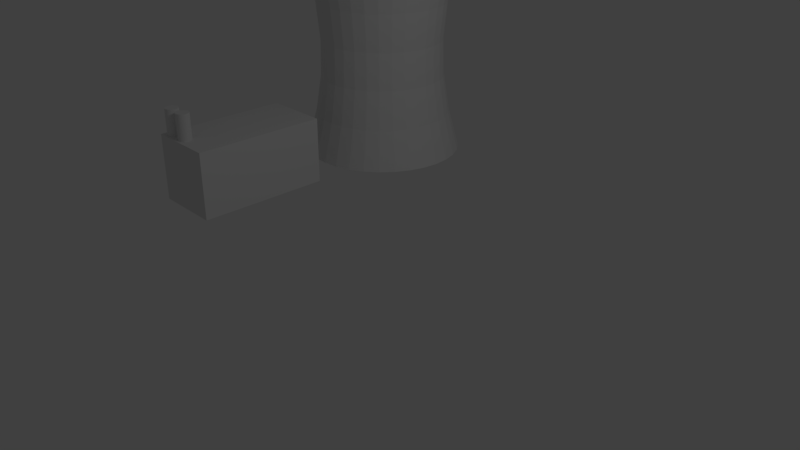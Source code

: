 # Source: nuke_reactor.blend  (saved by Blender 2.79.0; exported with 4.5.12 LTS)
import bpy
from mathutils import Matrix  # noqa: F401  (used for matrix-valued properties, if any)

bpy.ops.wm.read_factory_settings(use_empty=True)
scene = bpy.context.scene
scene.name = 'Scene'

# ---- collections
col_collection_1 = bpy.data.collections.new('Collection 1'); scene.collection.children.link(col_collection_1)

# ---- world
world_world = bpy.data.worlds.new('World'); scene.world = world_world
world_world.color = (0.05088, 0.05088, 0.05088)
world_world.use_sun_shadow = False
world_world.sun_shadow_jitter_overblur = 0.0
world_world.cycles.sampling_method = 'MANUAL'

# ---- cameras
cam_camera = bpy.data.cameras.new('Camera')
cam_camera.clip_end = 100.0
cam_camera.lens = 35.0
cam_camera.sensor_width = 32.0
cam_camera.sensor_height = 18.0
cam_camera.ortho_scale = 7.314
cam_camera.dof.focus_distance = 0.0
cam_camera.dof.aperture_fstop = 128.0

# ---- lights
light_lamp = bpy.data.lights.new('Lamp', 'POINT')
light_lamp.transmission_factor = 0.0
light_lamp.cutoff_distance = 30.0
light_lamp.energy = 100.0
light_lamp.shadow_buffer_clip_start = 1.001
light_lamp.shadow_soft_size = 0.1
light_lamp.shadow_maximum_resolution = 0.006
light_lamp.use_absolute_resolution = True

# ---- meshes
me_cube_000 = bpy.data.meshes.new('Cube.000')
me_cube_000.from_pydata([(-1.0, -1.0, -1.0), (-1.0, -1.0, 1.0), (-1.0, 1.0, -1.0), (-1.0, 1.0, 1.0), (1.0, -1.0, -1.0), (1.0, -1.0, 1.0), (1.0, 1.0, -1.0), (1.0, 1.0, 1.0)], [], [(0, 1, 3, 2), (2, 3, 7, 6), (6, 7, 5, 4), (4, 5, 1, 0), (2, 6, 4, 0), (7, 3, 1, 5)])
me_cube_000.use_remesh_preserve_volume = False
me_cube_000.use_remesh_preserve_attributes = False
me_cube_000.use_mirror_vertex_groups = False
me_cube_000.update()
me_cylinder_007 = bpy.data.meshes.new('Cylinder.007')
me_cylinder_007.from_pydata([(1.135e-07, 1.258, -1.243), (4.739e-07, 1.093, -0.624), (0.2454, 1.234, -1.243), (0.2132, 1.072, -0.624), (0.4814, 1.162, -1.243), (0.4182, 1.01, -0.624), (0.6989, 1.046, -1.243), (0.6071, 0.9085, -0.624), (0.8895, 0.8895, -1.243), (0.7726, 0.7726, -0.624), (1.046, 0.6989, -1.243), (0.9085, 0.6071, -0.624), (1.162, 0.4814, -1.243), (1.01, 0.4182, -0.624), (1.234, 0.2454, -1.243), (1.072, 0.2132, -0.624), (1.258, 1.136e-07, -1.243), (1.093, 8.693e-08, -0.624), (1.234, -0.2454, -1.243), (1.072, -0.2132, -0.624), (1.162, -0.4814, -1.243), (1.01, -0.4182, -0.624), (1.046, -0.6989, -1.243), (0.9085, -0.6071, -0.624), (0.8895, -0.8895, -1.243), (0.7726, -0.7726, -0.624), (0.6989, -1.046, -1.243), (0.6071, -0.9085, -0.624), (0.4814, -1.162, -1.243), (0.4182, -1.01, -0.624), (0.2454, -1.234, -1.243), (0.2132, -1.072, -0.624), (-3.906e-07, -1.258, -1.243), (-3.585e-07, -1.093, -0.624), (-0.2454, -1.234, -1.243), (-0.2132, -1.072, -0.624), (-0.4814, -1.162, -1.243), (-0.4182, -1.01, -0.624), (-0.6989, -1.046, -1.243), (-0.6071, -0.9085, -0.624), (-0.8895, -0.8895, -1.243), (-0.7726, -0.7726, -0.624), (-1.046, -0.6989, -1.243), (-0.9085, -0.6071, -0.624), (-1.162, -0.4814, -1.243), (-1.01, -0.4182, -0.624), (-1.234, -0.2454, -1.243), (-1.072, -0.2132, -0.624), (-1.258, 1.203e-06, -1.243), (-1.093, 1.071e-06, -0.624), (-1.234, 0.2454, -1.243), (-1.072, 0.2132, -0.624), (-1.162, 0.4814, -1.243), (-1.01, 0.4182, -0.624), (-1.046, 0.6989, -1.243), (-0.9085, 0.6071, -0.624), (-0.8895, 0.8895, -1.243), (-0.7726, 0.7726, -0.624), (-0.6989, 1.046, -1.243), (-0.6071, 0.9085, -0.624), (-0.4814, 1.162, -1.243), (-0.4182, 1.01, -0.624), (-0.2454, 1.234, -1.243), (-0.2132, 1.072, -0.624), (5.172e-07, 0.9979, -0.0236), (0.1947, 0.9787, -0.0236), (0.3819, 0.9219, -0.0236), (0.5544, 0.8297, -0.0236), (0.7056, 0.7056, -0.0236), (0.8297, 0.5544, -0.0236), (0.9219, 0.3819, -0.0236), (0.9787, 0.1947, -0.0236), (0.9979, 7.308e-08, -0.0236), (0.9787, -0.1947, -0.0236), (0.9219, -0.3819, -0.0236), (0.8297, -0.5544, -0.0236), (0.7056, -0.7056, -0.0236), (0.5544, -0.8297, -0.0236), (0.3819, -0.9219, -0.0236), (0.1947, -0.9787, -0.0236), (-3.449e-07, -0.9979, -0.0236), (-0.1947, -0.9787, -0.0236), (-0.3819, -0.9219, -0.0236), (-0.5544, -0.8297, -0.0236), (-0.7056, -0.7056, -0.0236), (-0.8297, -0.5544, -0.0236), (-0.9219, -0.3819, -0.0236), (-0.9787, -0.1947, -0.0236), (-0.9979, 9.904e-07, -0.0236), (-0.9787, 0.1947, -0.0236), (-0.9219, 0.3819, -0.0236), (-0.8297, 0.5544, -0.0236), (-0.7056, 0.7056, -0.0236), (-0.5544, 0.8297, -0.0236), (-0.3819, 0.9219, -0.0236), (-0.1947, 0.9787, -0.0236), (5.037e-07, 0.9817, 0.5639), (0.1915, 0.9628, 0.5639), (0.3757, 0.907, 0.5639), (0.5454, 0.8162, 0.5639), (0.6942, 0.6942, 0.5639), (0.8162, 0.5454, 0.5639), (0.907, 0.3757, 0.5639), (0.9628, 0.1915, 0.5639), (0.9817, 7.367e-08, 0.5639), (0.9628, -0.1915, 0.5639), (0.907, -0.3757, 0.5639), (0.8162, -0.5454, 0.5639), (0.6942, -0.6942, 0.5639), (0.5454, -0.8162, 0.5639), (0.3757, -0.907, 0.5639), (0.1915, -0.9628, 0.5639), (-3.428e-07, -0.9817, 0.5639), (-0.1915, -0.9628, 0.5639), (-0.3757, -0.907, 0.5639), (-0.5454, -0.8162, 0.5639), (-0.6942, -0.6942, 0.5639), (-0.8162, -0.5454, 0.5639), (-0.907, -0.3757, 0.5639), (-0.9628, -0.1915, 0.5639), (-0.9817, 9.746e-07, 0.5639), (-0.9628, 0.1915, 0.5639), (-0.907, 0.3757, 0.5639), (-0.8162, 0.5454, 0.5639), (-0.6942, 0.6942, 0.5639), (-0.5454, 0.8162, 0.5639), (-0.3757, 0.907, 0.5639), (-0.1915, 0.9628, 0.5639), (4.285e-07, 1.038, 1.155), (0.2025, 1.018, 1.155), (0.3973, 0.9591, 1.155), (0.5767, 0.8632, 1.155), (0.7341, 0.7341, 1.155), (0.8632, 0.5767, 1.155), (0.9591, 0.3973, 1.155), (1.018, 0.2025, 1.155), (1.038, 8.265e-08, 1.155), (1.018, -0.2025, 1.155), (0.9591, -0.3973, 1.155), (0.8632, -0.5767, 1.155), (0.7341, -0.7341, 1.155), (0.5767, -0.8632, 1.155), (0.3973, -0.9591, 1.155), (0.2025, -1.018, 1.155), (-3.565e-07, -1.038, 1.155), (-0.2025, -1.018, 1.155), (-0.3973, -0.9591, 1.155), (-0.5767, -0.8632, 1.155), (-0.7341, -0.7341, 1.155), (-0.8632, -0.5767, 1.155), (-0.9591, -0.3973, 1.155), (-1.018, -0.2025, 1.155), (-1.038, 1.015e-06, 1.155), (-1.018, 0.2025, 1.155), (-0.9591, 0.3973, 1.155), (-0.8632, 0.5767, 1.155), (-0.7341, 0.7341, 1.155), (-0.5767, 0.8632, 1.155), (-0.3973, 0.9591, 1.155), (-0.2025, 1.018, 1.155), (-2.791e-07, 0.8302, 0.2266), (0.168, 0.8143, 0.2266), (0.3296, 0.767, 0.2266), (0.4785, 0.6903, 0.2266), (0.609, 0.5871, 0.2266), (0.7161, 0.4613, 0.2266), (0.7957, 0.3177, 0.2266), (0.8447, 0.162, 0.2266), (0.8612, 6.018e-08, 0.2266), (0.8447, -0.162, 0.2266), (0.7957, -0.3177, 0.2266), (0.7161, -0.4613, 0.2266), (0.609, -0.5871, 0.2266), (0.4785, -0.6903, 0.2266), (0.3296, -0.767, 0.2266), (0.168, -0.8143, 0.2266), (-3.527e-07, -0.8302, 0.2266), (-0.168, -0.8143, 0.2266), (-0.3296, -0.767, 0.2266), (-0.4785, -0.6903, 0.2266), (-0.609, -0.5871, 0.2266), (-0.7161, -0.4613, 0.2266), (-0.7957, -0.3177, 0.2266), (-0.8447, -0.162, 0.2266), (-0.8612, 5.265e-07, 0.2266), (-0.8447, 0.162, 0.2266), (-0.7957, 0.3177, 0.2266), (-0.7161, 0.4613, 0.2266), (-0.609, 0.5871, 0.2266), (-0.4785, 0.6903, 0.2266), (-0.3296, 0.767, 0.2266), (-0.168, 0.8143, 0.2266), (0.2252, 1.132, 1.756), (4.482e-08, 1.154, 1.756), (0.4417, 1.066, 1.756), (0.6412, 0.9596, 1.756), (0.8161, 0.8161, 1.756), (0.9596, 0.6412, 1.756), (1.066, 0.4417, 1.756), (1.132, 0.2252, 1.756), (1.154, 9.827e-08, 1.756), (1.132, -0.2252, 1.756), (1.066, -0.4417, 1.756), (0.9596, -0.6412, 1.756), (0.8161, -0.8161, 1.756), (0.6412, -0.9596, 1.756), (0.4417, -1.066, 1.756), (0.2252, -1.132, 1.756), (-3.868e-07, -1.154, 1.756), (-0.2252, -1.132, 1.756), (-0.4417, -1.066, 1.756), (-0.6412, -0.9596, 1.756), (-0.8161, -0.8161, 1.756), (-0.9596, -0.6412, 1.756), (-1.066, -0.4417, 1.756), (-1.132, -0.2252, 1.756), (-1.154, 1.108e-06, 1.756), (-1.132, 0.2252, 1.756), (-1.066, 0.4417, 1.756), (-0.9596, 0.6412, 1.756), (-0.8161, 0.8161, 1.756), (-0.6412, 0.9596, 1.756), (-0.4417, 1.066, 1.756), (-0.2252, 1.132, 1.756), (0.08401, 0.8223, 0.2266), (0.2488, 0.7907, 0.2266), (0.404, 0.7287, 0.2266), (0.5437, 0.6387, 0.2266), (0.6625, 0.5242, 0.2266), (0.7559, 0.3895, 0.2266), (0.8202, 0.2398, 0.2266), (0.853, 0.08099, 0.2266), (0.853, -0.08099, 0.2266), (0.8202, -0.2398, 0.2266), (0.7559, -0.3895, 0.2266), (0.6625, -0.5242, 0.2266), (0.5437, -0.6387, 0.2266), (0.404, -0.7287, 0.2266), (0.2488, -0.7907, 0.2266), (0.08401, -0.8223, 0.2266), (-0.08401, -0.8223, 0.2266), (-0.2488, -0.7907, 0.2266), (-0.404, -0.7287, 0.2266), (-0.5437, -0.6387, 0.2266), (-0.6625, -0.5242, 0.2266), (-0.7559, -0.3895, 0.2266), (-0.8202, -0.2398, 0.2266), (-0.853, -0.08098, 0.2266), (-0.853, 0.08099, 0.2266), (-0.8202, 0.2398, 0.2266), (-0.7559, 0.3895, 0.2266), (-0.6625, 0.5242, 0.2266), (-0.5437, 0.6387, 0.2266), (-0.404, 0.7287, 0.2266), (-0.2488, 0.7907, 0.2266), (-0.08401, 0.8223, 0.2266), (0.07191, 0.7301, 1.668), (-3.322e-08, 0.7372, 1.668), (0.213, 0.7021, 1.668), (0.1438, 0.7231, 1.668), (0.3459, 0.647, 1.668), (0.2821, 0.6811, 1.668), (0.4654, 0.5671, 1.668), (0.4096, 0.613, 1.668), (0.5671, 0.4654, 1.668), (0.5213, 0.5213, 1.668), (0.647, 0.3459, 1.668), (0.613, 0.4096, 1.668), (0.7021, 0.213, 1.668), (0.6811, 0.2821, 1.668), (0.7301, 0.07191, 1.668), (0.7231, 0.1438, 1.668), (0.7301, -0.07191, 1.668), (0.7372, 9.359e-08, 1.668), (0.7021, -0.213, 1.668), (0.7231, -0.1438, 1.668), (0.647, -0.3459, 1.668), (0.6811, -0.2821, 1.668), (0.5671, -0.4654, 1.668), (0.613, -0.4096, 1.668), (0.4654, -0.5671, 1.668), (0.5213, -0.5213, 1.668), (0.3459, -0.647, 1.668), (0.4096, -0.613, 1.668), (0.213, -0.7021, 1.668), (0.2821, -0.6811, 1.668), (0.07191, -0.7301, 1.668), (0.1438, -0.7231, 1.668), (-0.07191, -0.7301, 1.668), (-2.838e-07, -0.7372, 1.668), (-0.213, -0.7021, 1.668), (-0.1438, -0.7231, 1.668), (-0.3459, -0.647, 1.668), (-0.2821, -0.6811, 1.668), (-0.4654, -0.5671, 1.668), (-0.4096, -0.613, 1.668), (-0.5671, -0.4654, 1.668), (-0.5213, -0.5213, 1.668), (-0.647, -0.3459, 1.668), (-0.613, -0.4096, 1.668), (-0.7021, -0.213, 1.668), (-0.6811, -0.2821, 1.668), (-0.7301, -0.07191, 1.668), (-0.7231, -0.1438, 1.668), (-0.7301, 0.07191, 1.668), (-0.7372, 6.696e-07, 1.668), (-0.7021, 0.213, 1.668), (-0.7231, 0.1438, 1.668), (-0.647, 0.3459, 1.668), (-0.6811, 0.2821, 1.668), (-0.5671, 0.4654, 1.668), (-0.613, 0.4096, 1.668), (-0.4654, 0.5671, 1.668), (-0.5213, 0.5213, 1.668), (-0.3459, 0.647, 1.668), (-0.4096, 0.613, 1.668), (-0.213, 0.7021, 1.668), (-0.2821, 0.6811, 1.668), (-0.07191, 0.7301, 1.668), (-0.1438, 0.7231, 1.668)], [], [(0, 1, 3, 2), (2, 3, 5, 4), (4, 5, 7, 6), (6, 7, 9, 8), (8, 9, 11, 10), (10, 11, 13, 12), (12, 13, 15, 14), (14, 15, 17, 16), (16, 17, 19, 18), (18, 19, 21, 20), (20, 21, 23, 22), (22, 23, 25, 24), (24, 25, 27, 26), (26, 27, 29, 28), (28, 29, 31, 30), (30, 31, 33, 32), (32, 33, 35, 34), (34, 35, 37, 36), (36, 37, 39, 38), (38, 39, 41, 40), (40, 41, 43, 42), (42, 43, 45, 44), (44, 45, 47, 46), (46, 47, 49, 48), (48, 49, 51, 50), (50, 51, 53, 52), (52, 53, 55, 54), (54, 55, 57, 56), (56, 57, 59, 58), (58, 59, 61, 60), (15, 13, 70, 71), (60, 61, 63, 62), (62, 63, 1, 0), (0, 2, 4, 6, 8, 10, 12, 14, 16, 18, 20, 22, 24, 26, 28, 30, 32, 34, 36, 38, 40, 42, 44, 46, 48, 50, 52, 54, 56, 58, 60, 62), (83, 82, 114, 115), (33, 31, 79, 80), (51, 49, 88, 89), (7, 5, 66, 67), (25, 23, 75, 76), (43, 41, 84, 85), (61, 59, 93, 94), (17, 15, 71, 72), (35, 33, 80, 81), (53, 51, 89, 90), (9, 7, 67, 68), (27, 25, 76, 77), (45, 43, 85, 86), (63, 61, 94, 95), (19, 17, 72, 73), (37, 35, 81, 82), (55, 53, 90, 91), (11, 9, 68, 69), (29, 27, 77, 78), (47, 45, 86, 87), (3, 1, 64, 65), (1, 63, 95, 64), (21, 19, 73, 74), (39, 37, 82, 83), (57, 55, 91, 92), (13, 11, 69, 70), (31, 29, 78, 79), (49, 47, 87, 88), (5, 3, 65, 66), (23, 21, 74, 75), (41, 39, 83, 84), (59, 57, 92, 93), (118, 117, 149, 150), (70, 69, 101, 102), (84, 83, 115, 116), (71, 70, 102, 103), (85, 84, 116, 117), (72, 71, 103, 104), (86, 85, 117, 118), (73, 72, 104, 105), (87, 86, 118, 119), (74, 73, 105, 106), (88, 87, 119, 120), (75, 74, 106, 107), (89, 88, 120, 121), (76, 75, 107, 108), (90, 89, 121, 122), (77, 76, 108, 109), (91, 90, 122, 123), (78, 77, 109, 110), (65, 64, 96, 97), (92, 91, 123, 124), (79, 78, 110, 111), (66, 65, 97, 98), (93, 92, 124, 125), (80, 79, 111, 112), (67, 66, 98, 99), (94, 93, 125, 126), (81, 80, 112, 113), (68, 67, 99, 100), (95, 94, 126, 127), (82, 81, 113, 114), (69, 68, 100, 101), (64, 95, 127, 96), (153, 152, 216, 217), (105, 104, 136, 137), (119, 118, 150, 151), (106, 105, 137, 138), (120, 119, 151, 152), (107, 106, 138, 139), (121, 120, 152, 153), (108, 107, 139, 140), (122, 121, 153, 154), (109, 108, 140, 141), (123, 122, 154, 155), (110, 109, 141, 142), (97, 96, 128, 129), (124, 123, 155, 156), (111, 110, 142, 143), (98, 97, 129, 130), (125, 124, 156, 157), (112, 111, 143, 144), (99, 98, 130, 131), (126, 125, 157, 158), (113, 112, 144, 145), (100, 99, 131, 132), (127, 126, 158, 159), (114, 113, 145, 146), (101, 100, 132, 133), (96, 127, 159, 128), (115, 114, 146, 147), (102, 101, 133, 134), (116, 115, 147, 148), (103, 102, 134, 135), (117, 116, 148, 149), (104, 103, 135, 136), (161, 224, 160, 255, 191, 254, 190, 253, 189, 252, 188, 251, 187, 250, 186, 249, 185, 248, 184, 247, 183, 246, 182, 245, 181, 244, 180, 243, 179, 242, 178, 241, 177, 240, 176, 239, 175, 238, 174, 237, 173, 236, 172, 235, 171, 234, 170, 233, 169, 232, 168, 231, 167, 230, 166, 229, 165, 228, 164, 227, 163, 226, 162, 225), (140, 139, 203, 204), (154, 153, 217, 218), (141, 140, 204, 205), (155, 154, 218, 219), (142, 141, 205, 206), (129, 128, 193, 192), (156, 155, 219, 220), (143, 142, 206, 207), (130, 129, 192, 194), (157, 156, 220, 221), (144, 143, 207, 208), (131, 130, 194, 195), (158, 157, 221, 222), (145, 144, 208, 209), (132, 131, 195, 196), (159, 158, 222, 223), (146, 145, 209, 210), (133, 132, 196, 197), (128, 159, 223, 193), (147, 146, 210, 211), (134, 133, 197, 198), (148, 147, 211, 212), (135, 134, 198, 199), (149, 148, 212, 213), (136, 135, 199, 200), (150, 149, 213, 214), (137, 136, 200, 201), (151, 150, 214, 215), (138, 137, 201, 202), (152, 151, 215, 216), (139, 138, 202, 203), (257, 256, 259, 192, 193), (259, 258, 261, 194, 192), (261, 260, 263, 195, 194), (263, 262, 265, 196, 195), (265, 264, 267, 197, 196), (267, 266, 269, 198, 197), (269, 268, 271, 199, 198), (271, 270, 273, 200, 199), (273, 272, 275, 201, 200), (275, 274, 277, 202, 201), (277, 276, 279, 203, 202), (279, 278, 281, 204, 203), (281, 280, 283, 205, 204), (283, 282, 285, 206, 205), (285, 284, 287, 207, 206), (287, 286, 289, 208, 207), (289, 288, 291, 209, 208), (291, 290, 293, 210, 209), (293, 292, 295, 211, 210), (295, 294, 297, 212, 211), (297, 296, 299, 213, 212), (299, 298, 301, 214, 213), (301, 300, 303, 215, 214), (303, 302, 305, 216, 215), (305, 304, 307, 217, 216), (307, 306, 309, 218, 217), (309, 308, 311, 219, 218), (311, 310, 313, 220, 219), (313, 312, 315, 221, 220), (315, 314, 317, 222, 221), (317, 316, 319, 223, 222), (319, 318, 257, 193, 223), (160, 224, 256, 257), (161, 225, 258, 259), (162, 226, 260, 261), (163, 227, 262, 263), (164, 228, 264, 265), (165, 229, 266, 267), (166, 230, 268, 269), (167, 231, 270, 271), (168, 232, 272, 273), (169, 233, 274, 275), (170, 234, 276, 277), (171, 235, 278, 279), (172, 236, 280, 281), (173, 237, 282, 283), (174, 238, 284, 285), (175, 239, 286, 287), (176, 240, 288, 289), (177, 241, 290, 291), (178, 242, 292, 293), (179, 243, 294, 295), (180, 244, 296, 297), (181, 245, 298, 299), (182, 246, 300, 301), (183, 247, 302, 303), (184, 248, 304, 305), (185, 249, 306, 307), (186, 250, 308, 309), (187, 251, 310, 311), (188, 252, 312, 313), (189, 253, 314, 315), (190, 254, 316, 317), (191, 255, 318, 319), (224, 161, 259, 256), (225, 162, 261, 258), (226, 163, 263, 260), (227, 164, 265, 262), (228, 165, 267, 264), (229, 166, 269, 266), (230, 167, 271, 268), (231, 168, 273, 270), (232, 169, 275, 272), (233, 170, 277, 274), (234, 171, 279, 276), (235, 172, 281, 278), (236, 173, 283, 280), (237, 174, 285, 282), (238, 175, 287, 284), (239, 176, 289, 286), (240, 177, 291, 288), (241, 178, 293, 290), (242, 179, 295, 292), (243, 180, 297, 294), (244, 181, 299, 296), (245, 182, 301, 298), (246, 183, 303, 300), (247, 184, 305, 302), (248, 185, 307, 304), (249, 186, 309, 306), (250, 187, 311, 308), (251, 188, 313, 310), (252, 189, 315, 312), (253, 190, 317, 314), (254, 191, 319, 316), (255, 160, 257, 318)])
me_cylinder_007.use_remesh_preserve_volume = False
me_cylinder_007.use_remesh_preserve_attributes = False
me_cylinder_007.use_mirror_vertex_groups = False
me_cylinder_007.update()
me_cylinder_006 = bpy.data.meshes.new('Cylinder.006')
me_cylinder_006.from_pydata([(0.0, 0.1, -1.0), (0.0, 0.1, 1.0), (0.01951, 0.09808, -1.0), (0.01951, 0.09808, 1.0), (0.03827, 0.09239, -1.0), (0.03827, 0.09239, 1.0), (0.05556, 0.08315, -1.0), (0.05556, 0.08315, 1.0), (0.07071, 0.07071, -1.0), (0.07071, 0.07071, 1.0), (0.08315, 0.05556, -1.0), (0.08315, 0.05556, 1.0), (0.09239, 0.03827, -1.0), (0.09239, 0.03827, 1.0), (0.09808, 0.01951, -1.0), (0.09808, 0.01951, 1.0), (0.1, 7.55e-09, -1.0), (0.1, 7.55e-09, 1.0), (0.09808, -0.01951, -1.0), (0.09808, -0.01951, 1.0), (0.09239, -0.03827, -1.0), (0.09239, -0.03827, 1.0), (0.08315, -0.05556, -1.0), (0.08315, -0.05556, 1.0), (0.07071, -0.07071, -1.0), (0.07071, -0.07071, 1.0), (0.05556, -0.08315, -1.0), (0.05556, -0.08315, 1.0), (0.03827, -0.09239, -1.0), (0.03827, -0.09239, 1.0), (0.01951, -0.09808, -1.0), (0.01951, -0.09808, 1.0), (-3.258e-08, -0.1, -1.0), (-3.258e-08, -0.1, 1.0), (-0.01951, -0.09808, -1.0), (-0.01951, -0.09808, 1.0), (-0.03827, -0.09239, -1.0), (-0.03827, -0.09239, 1.0), (-0.05556, -0.08315, -1.0), (-0.05556, -0.08315, 1.0), (-0.07071, -0.07071, -1.0), (-0.07071, -0.07071, 1.0), (-0.08315, -0.05556, -1.0), (-0.08315, -0.05556, 1.0), (-0.09239, -0.03827, -1.0), (-0.09239, -0.03827, 1.0), (-0.09808, -0.01951, -1.0), (-0.09808, -0.01951, 1.0), (-0.1, 9.656e-08, -1.0), (-0.1, 9.656e-08, 1.0), (-0.09808, 0.01951, -1.0), (-0.09808, 0.01951, 1.0), (-0.09239, 0.03827, -1.0), (-0.09239, 0.03827, 1.0), (-0.08315, 0.05556, -1.0), (-0.08315, 0.05556, 1.0), (-0.07071, 0.07071, -1.0), (-0.07071, 0.07071, 1.0), (-0.05556, 0.08315, -1.0), (-0.05556, 0.08315, 1.0), (-0.03827, 0.09239, -1.0), (-0.03827, 0.09239, 1.0), (-0.01951, 0.09808, -1.0), (-0.01951, 0.09808, 1.0)], [], [(0, 1, 3, 2), (2, 3, 5, 4), (4, 5, 7, 6), (6, 7, 9, 8), (8, 9, 11, 10), (10, 11, 13, 12), (12, 13, 15, 14), (14, 15, 17, 16), (16, 17, 19, 18), (18, 19, 21, 20), (20, 21, 23, 22), (22, 23, 25, 24), (24, 25, 27, 26), (26, 27, 29, 28), (28, 29, 31, 30), (30, 31, 33, 32), (32, 33, 35, 34), (34, 35, 37, 36), (36, 37, 39, 38), (38, 39, 41, 40), (40, 41, 43, 42), (42, 43, 45, 44), (44, 45, 47, 46), (46, 47, 49, 48), (48, 49, 51, 50), (50, 51, 53, 52), (52, 53, 55, 54), (54, 55, 57, 56), (56, 57, 59, 58), (58, 59, 61, 60), (3, 1, 63, 61, 59, 57, 55, 53, 51, 49, 47, 45, 43, 41, 39, 37, 35, 33, 31, 29, 27, 25, 23, 21, 19, 17, 15, 13, 11, 9, 7, 5), (60, 61, 63, 62), (62, 63, 1, 0), (0, 2, 4, 6, 8, 10, 12, 14, 16, 18, 20, 22, 24, 26, 28, 30, 32, 34, 36, 38, 40, 42, 44, 46, 48, 50, 52, 54, 56, 58, 60, 62)])
me_cylinder_006.use_remesh_preserve_volume = False
me_cylinder_006.use_remesh_preserve_attributes = False
me_cylinder_006.use_mirror_vertex_groups = False
me_cylinder_006.update()
me_cylinder_005 = bpy.data.meshes.new('Cylinder.005')
me_cylinder_005.from_pydata([(0.0, 0.1, -1.0), (0.0, 0.1, 1.0), (0.01951, 0.09808, -1.0), (0.01951, 0.09808, 1.0), (0.03827, 0.09239, -1.0), (0.03827, 0.09239, 1.0), (0.05556, 0.08315, -1.0), (0.05556, 0.08315, 1.0), (0.07071, 0.07071, -1.0), (0.07071, 0.07071, 1.0), (0.08315, 0.05556, -1.0), (0.08315, 0.05556, 1.0), (0.09239, 0.03827, -1.0), (0.09239, 0.03827, 1.0), (0.09808, 0.01951, -1.0), (0.09808, 0.01951, 1.0), (0.1, 7.55e-09, -1.0), (0.1, 7.55e-09, 1.0), (0.09808, -0.01951, -1.0), (0.09808, -0.01951, 1.0), (0.09239, -0.03827, -1.0), (0.09239, -0.03827, 1.0), (0.08315, -0.05556, -1.0), (0.08315, -0.05556, 1.0), (0.07071, -0.07071, -1.0), (0.07071, -0.07071, 1.0), (0.05556, -0.08315, -1.0), (0.05556, -0.08315, 1.0), (0.03827, -0.09239, -1.0), (0.03827, -0.09239, 1.0), (0.01951, -0.09808, -1.0), (0.01951, -0.09808, 1.0), (-3.258e-08, -0.1, -1.0), (-3.258e-08, -0.1, 1.0), (-0.01951, -0.09808, -1.0), (-0.01951, -0.09808, 1.0), (-0.03827, -0.09239, -1.0), (-0.03827, -0.09239, 1.0), (-0.05556, -0.08315, -1.0), (-0.05556, -0.08315, 1.0), (-0.07071, -0.07071, -1.0), (-0.07071, -0.07071, 1.0), (-0.08315, -0.05556, -1.0), (-0.08315, -0.05556, 1.0), (-0.09239, -0.03827, -1.0), (-0.09239, -0.03827, 1.0), (-0.09808, -0.01951, -1.0), (-0.09808, -0.01951, 1.0), (-0.1, 9.656e-08, -1.0), (-0.1, 9.656e-08, 1.0), (-0.09808, 0.01951, -1.0), (-0.09808, 0.01951, 1.0), (-0.09239, 0.03827, -1.0), (-0.09239, 0.03827, 1.0), (-0.08315, 0.05556, -1.0), (-0.08315, 0.05556, 1.0), (-0.07071, 0.07071, -1.0), (-0.07071, 0.07071, 1.0), (-0.05556, 0.08315, -1.0), (-0.05556, 0.08315, 1.0), (-0.03827, 0.09239, -1.0), (-0.03827, 0.09239, 1.0), (-0.01951, 0.09808, -1.0), (-0.01951, 0.09808, 1.0)], [], [(0, 1, 3, 2), (2, 3, 5, 4), (4, 5, 7, 6), (6, 7, 9, 8), (8, 9, 11, 10), (10, 11, 13, 12), (12, 13, 15, 14), (14, 15, 17, 16), (16, 17, 19, 18), (18, 19, 21, 20), (20, 21, 23, 22), (22, 23, 25, 24), (24, 25, 27, 26), (26, 27, 29, 28), (28, 29, 31, 30), (30, 31, 33, 32), (32, 33, 35, 34), (34, 35, 37, 36), (36, 37, 39, 38), (38, 39, 41, 40), (40, 41, 43, 42), (42, 43, 45, 44), (44, 45, 47, 46), (46, 47, 49, 48), (48, 49, 51, 50), (50, 51, 53, 52), (52, 53, 55, 54), (54, 55, 57, 56), (56, 57, 59, 58), (58, 59, 61, 60), (3, 1, 63, 61, 59, 57, 55, 53, 51, 49, 47, 45, 43, 41, 39, 37, 35, 33, 31, 29, 27, 25, 23, 21, 19, 17, 15, 13, 11, 9, 7, 5), (60, 61, 63, 62), (62, 63, 1, 0), (0, 2, 4, 6, 8, 10, 12, 14, 16, 18, 20, 22, 24, 26, 28, 30, 32, 34, 36, 38, 40, 42, 44, 46, 48, 50, 52, 54, 56, 58, 60, 62)])
me_cylinder_005.use_remesh_preserve_volume = False
me_cylinder_005.use_remesh_preserve_attributes = False
me_cylinder_005.use_mirror_vertex_groups = False
me_cylinder_005.update()
me_cylinder_004 = bpy.data.meshes.new('Cylinder.004')
me_cylinder_004.from_pydata([(0.0, 0.1, -0.5), (0.0, 0.1, 0.5), (0.01951, 0.09808, -0.5), (0.01951, 0.09808, 0.5), (0.03827, 0.09239, -0.5), (0.03827, 0.09239, 0.5), (0.05556, 0.08315, -0.5), (0.05556, 0.08315, 0.5), (0.07071, 0.07071, -0.5), (0.07071, 0.07071, 0.5), (0.08315, 0.05556, -0.5), (0.08315, 0.05556, 0.5), (0.09239, 0.03827, -0.5), (0.09239, 0.03827, 0.5), (0.09808, 0.01951, -0.5), (0.09808, 0.01951, 0.5), (0.1, 7.55e-09, -0.5), (0.1, 7.55e-09, 0.5), (0.09808, -0.01951, -0.5), (0.09808, -0.01951, 0.5), (0.09239, -0.03827, -0.5), (0.09239, -0.03827, 0.5), (0.08315, -0.05556, -0.5), (0.08315, -0.05556, 0.5), (0.07071, -0.07071, -0.5), (0.07071, -0.07071, 0.5), (0.05556, -0.08315, -0.5), (0.05556, -0.08315, 0.5), (0.03827, -0.09239, -0.5), (0.03827, -0.09239, 0.5), (0.01951, -0.09808, -0.5), (0.01951, -0.09808, 0.5), (-3.258e-08, -0.1, -0.5), (-3.258e-08, -0.1, 0.5), (-0.01951, -0.09808, -0.5), (-0.01951, -0.09808, 0.5), (-0.03827, -0.09239, -0.5), (-0.03827, -0.09239, 0.5), (-0.05556, -0.08315, -0.5), (-0.05556, -0.08315, 0.5), (-0.07071, -0.07071, -0.5), (-0.07071, -0.07071, 0.5), (-0.08315, -0.05556, -0.5), (-0.08315, -0.05556, 0.5), (-0.09239, -0.03827, -0.5), (-0.09239, -0.03827, 0.5), (-0.09808, -0.01951, -0.5), (-0.09808, -0.01951, 0.5), (-0.1, 9.656e-08, -0.5), (-0.1, 9.656e-08, 0.5), (-0.09808, 0.01951, -0.5), (-0.09808, 0.01951, 0.5), (-0.09239, 0.03827, -0.5), (-0.09239, 0.03827, 0.5), (-0.08315, 0.05556, -0.5), (-0.08315, 0.05556, 0.5), (-0.07071, 0.07071, -0.5), (-0.07071, 0.07071, 0.5), (-0.05556, 0.08315, -0.5), (-0.05556, 0.08315, 0.5), (-0.03827, 0.09239, -0.5), (-0.03827, 0.09239, 0.5), (-0.01951, 0.09808, -0.5), (-0.01951, 0.09808, 0.5)], [], [(0, 1, 3, 2), (2, 3, 5, 4), (4, 5, 7, 6), (6, 7, 9, 8), (8, 9, 11, 10), (10, 11, 13, 12), (12, 13, 15, 14), (14, 15, 17, 16), (16, 17, 19, 18), (18, 19, 21, 20), (20, 21, 23, 22), (22, 23, 25, 24), (24, 25, 27, 26), (26, 27, 29, 28), (28, 29, 31, 30), (30, 31, 33, 32), (32, 33, 35, 34), (34, 35, 37, 36), (36, 37, 39, 38), (38, 39, 41, 40), (40, 41, 43, 42), (42, 43, 45, 44), (44, 45, 47, 46), (46, 47, 49, 48), (48, 49, 51, 50), (50, 51, 53, 52), (52, 53, 55, 54), (54, 55, 57, 56), (56, 57, 59, 58), (58, 59, 61, 60), (3, 1, 63, 61, 59, 57, 55, 53, 51, 49, 47, 45, 43, 41, 39, 37, 35, 33, 31, 29, 27, 25, 23, 21, 19, 17, 15, 13, 11, 9, 7, 5), (60, 61, 63, 62), (62, 63, 1, 0), (0, 2, 4, 6, 8, 10, 12, 14, 16, 18, 20, 22, 24, 26, 28, 30, 32, 34, 36, 38, 40, 42, 44, 46, 48, 50, 52, 54, 56, 58, 60, 62)])
me_cylinder_004.use_remesh_preserve_volume = False
me_cylinder_004.use_remesh_preserve_attributes = False
me_cylinder_004.use_mirror_vertex_groups = False
me_cylinder_004.update()

# ---- objects
ob_cube_001 = bpy.data.objects.new('Cube.001', me_cube_000)
ob_cylinder_007 = bpy.data.objects.new('Cylinder.007', me_cylinder_007)
ob_cylinder_006 = bpy.data.objects.new('Cylinder.006', me_cylinder_006)
ob_cylinder_005 = bpy.data.objects.new('Cylinder.005', me_cylinder_005)
ob_cylinder_004 = bpy.data.objects.new('Cylinder.004', me_cylinder_004)
ob_lamp = bpy.data.objects.new('Lamp', light_lamp)
ob_camera = bpy.data.objects.new('Camera', cam_camera)

# ---- transforms, parenting, visibility, modifiers, constraints
ob_cube_001.location = (-1.51, 1.499, 0.5022)
ob_cube_001.scale = (0.5, 1.0, 0.5)
ob_cube_001.lineart.crease_threshold = 0.0
ob_cylinder_007.location = (-1.51, 4.261, 1.252)
ob_cylinder_007.lineart.crease_threshold = 0.0
ob_cylinder_006.location = (-1.862, 0.6305, 1.165)
ob_cylinder_006.scale = (1.0, 1.0, 0.236)
ob_cylinder_006.lineart.crease_threshold = 0.0
ob_cylinder_005.location = (-1.58, 0.6305, 1.165)
ob_cylinder_005.scale = (1.0, 1.0, 0.236)
ob_cylinder_005.lineart.crease_threshold = 0.0
ob_cylinder_004.location = (-1.866, 2.824, 0.1163)
ob_cylinder_004.rotation_euler = (1.571, 0.0, 0.0)
ob_cylinder_004.lineart.crease_threshold = 0.0
ob_lamp.location = (5.332, 2.504, 5.904)
ob_lamp.rotation_euler = (0.6503, 0.05522, 1.866)
ob_lamp.lock_rotations_4d = False
ob_lamp.empty_display_type = 'ARROWS'
ob_lamp.color = (0.0, 0.0, 0.0, 0.0)
ob_lamp.lineart.crease_threshold = 0.0
ob_camera.location = (8.737, -5.009, 5.344)
ob_camera.rotation_euler = (1.109, 0.0, 0.8149)
ob_camera.lock_rotations_4d = False
ob_camera.empty_display_type = 'ARROWS'
ob_camera.color = (0.0, 0.0, 0.0, 0.0)
ob_camera.display_type = 'WIRE'
ob_camera.lineart.crease_threshold = 0.0

# ---- collection membership
col_collection_1.objects.link(ob_cube_001)
col_collection_1.objects.link(ob_cylinder_007)
col_collection_1.objects.link(ob_cylinder_006)
col_collection_1.objects.link(ob_cylinder_005)
col_collection_1.objects.link(ob_cylinder_004)
col_collection_1.objects.link(ob_lamp)
col_collection_1.objects.link(ob_camera)

# ---- scene / render settings (as saved in the file)
scene.camera = ob_camera
scene.frame_start = 1; scene.frame_end = 250; scene.frame_set(1)
scene.render.engine = 'BLENDER_EEVEE_NEXT'
scene.render.resolution_percentage = 50
scene.render.dither_intensity = 0.0
scene.cycles.use_denoising = False
scene.cycles.samples = 128
scene.cycles.sampling_pattern = 'TABULATED_SOBOL'
scene.cycles.use_adaptive_sampling = False
scene.cycles.use_light_tree = False
scene.cycles.blur_glossy = 0.0
scene.cycles.sample_clamp_indirect = 0.0
scene.view_settings.view_transform = 'Standard'
bpy.context.view_layer.update()
